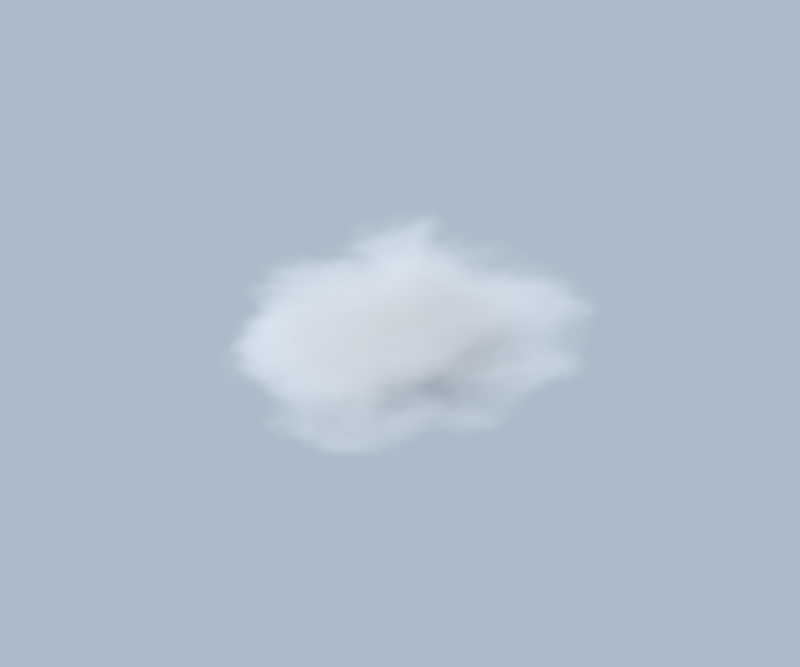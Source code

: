# Source: fog.blend  (saved by Blender 5.2.45; exported with 4.5.12 LTS)
import bpy
from mathutils import Matrix  # noqa: F401  (used for matrix-valued properties, if any)

bpy.ops.wm.read_factory_settings(use_empty=True)
scene = bpy.context.scene
scene.name = 'Scene'

# ---- collections
col_collection = bpy.data.collections.new('Collection'); scene.collection.children.link(col_collection)

# ---- materials (node trees are filled in below, after node groups)
mat_puffvolume = bpy.data.materials.new('PuffVolume')

# ---- material node trees
mat_puffvolume.use_nodes = True; mat_puffvolume.node_tree.nodes.clear()
_N = mat_puffvolume.node_tree.nodes; _L = mat_puffvolume.node_tree.links
n0 = _N.new('ShaderNodeOutputMaterial'); n0.name = 'Material Output'; n0.location = (0, 0)
n1 = _N.new('ShaderNodeVolumePrincipled'); n1.name = 'Principled Volume'; n1.location = (0, 0)
n1.inputs[0].default_value = (0.95, 0.97, 1.0, 1.0)
n1.inputs[4].default_value = 0.2
n2 = _N.new('ShaderNodeTexCoord'); n2.name = 'Texture Coordinate'; n2.location = (0, 0)
n3 = _N.new('ShaderNodeTexNoise'); n3.name = 'Lumps'; n3.location = (0, 0)
n3.width = 160
n3.noise_dimensions = '4D'
n3.inputs[1].default_value = 19.6
n3.inputs[2].default_value = 1.6
n3.inputs[3].default_value = 10.0
n3.inputs[4].default_value = 0.55
n3.inputs[8].default_value = 0.3
n4 = _N.new('ShaderNodeTexGradient'); n4.name = 'Gradient Texture'; n4.location = (0, 0)
n4.gradient_type = 'SPHERICAL'
n5 = _N.new('ShaderNodeMath'); n5.name = 'Math'; n5.location = (0, 0)
n5.operation = 'POWER'
n5.inputs[1].default_value = 0.6
n6 = _N.new('ShaderNodeMath'); n6.name = 'Math.001'; n6.location = (0, 0)
n6.operation = 'MULTIPLY'
n7 = _N.new('ShaderNodeMapRange'); n7.name = 'Map Range'; n7.location = (0, 0)
n7.inputs[1].default_value = 0.3
n7.inputs[2].default_value = 0.55
n7.inputs[4].default_value = 22.0
_L.new(n2.outputs[3], n3.inputs[0])
_L.new(n2.outputs[3], n4.inputs[0])
_L.new(n4.outputs[1], n5.inputs[0])
_L.new(n5.outputs[0], n6.inputs[0])
_L.new(n3.outputs[0], n6.inputs[1])
_L.new(n6.outputs[0], n7.inputs[0])
_L.new(n7.outputs[0], n1.inputs[2])
_L.new(n1.outputs[0], n0.inputs[1])
n0.is_active_output = True

# ---- world
world_fogworld = bpy.data.worlds.new('FogWorld'); scene.world = world_fogworld
world_fogworld.use_nodes = True; world_fogworld.node_tree.nodes.clear()
_N = world_fogworld.node_tree.nodes; _L = world_fogworld.node_tree.links
n0 = _N.new('ShaderNodeBackground'); n0.name = 'Background'; n0.location = (-200, 100)
n0.inputs[0].default_value = (0.55, 0.66, 0.78, 1.0)
n0.inputs[1].default_value = 0.75
n1 = _N.new('ShaderNodeOutputWorld'); n1.name = 'World Output'; n1.location = (200, 100)
_L.new(n0.outputs[0], n1.inputs[0])
n1.is_active_output = True

# ---- cameras
cam_fogcam = bpy.data.cameras.new('FogCam')
cam_fogcam.type = 'ORTHO'
cam_fogcam.ortho_scale = 3.2

# ---- lights
light_fogsun = bpy.data.lights.new('FogSun', 'SUN')
light_fogsun.color = (1.0, 0.96, 0.9)
light_fogsun.angle = 0.05236
light_fogsun.energy = 5.0

# ---- meshes
me_puffdomain_003 = bpy.data.meshes.new('PuffDomain.003')
me_puffdomain_003.from_pydata([(-1.0, -1.0, -1.0), (-1.0, -1.0, 1.0), (-1.0, 1.0, -1.0), (-1.0, 1.0, 1.0), (1.0, -1.0, -1.0), (1.0, -1.0, 1.0), (1.0, 1.0, -1.0), (1.0, 1.0, 1.0)], [], [(0, 1, 3, 2), (4, 6, 7, 5), (0, 4, 5, 1), (2, 3, 7, 6), (0, 2, 6, 4), (1, 5, 7, 3)])
me_puffdomain_003.materials.append(mat_puffvolume)
me_puffdomain_003.update()

# ---- objects
ob_sun = bpy.data.objects.new('Sun', light_fogsun)
ob_camera = bpy.data.objects.new('Camera', cam_fogcam)
ob_puff = bpy.data.objects.new('Puff', me_puffdomain_003)

# ---- transforms, parenting, visibility, modifiers, constraints
ob_sun.location = (0.0, 0.0, 0.0)
ob_sun.rotation_euler = (0.6501, -1.081e-07, -1.406)
ob_camera.location = (0.0, -17.32, 10.0)
ob_camera.rotation_euler = (1.047, 0.0, 0.0)
ob_puff.location = (0.0, 0.0, 0.0)
ob_puff.rotation_euler = (0.0, 0.0, 4.0)
ob_puff.scale = (1.4, 1.25, 0.5)

# ---- collection membership
scene.collection.objects.link(ob_sun)
scene.collection.objects.link(ob_camera)
scene.collection.objects.link(ob_puff)

# ---- scene / render settings (as saved in the file)
scene.camera = ob_camera
scene.frame_start = 1; scene.frame_end = 250; scene.frame_set(1)
scene.render.engine = 'CYCLES'
scene.render.resolution_x = 384
scene.render.resolution_y = 320
scene.render.film_transparent = True
scene.render.bake_bias = 0.0
scene.render.bake_samples = 0
scene.render.compositor_device = 'GPU'
scene.cycles.samples = 48
scene.cycles.volume_bounces = 2
scene.eevee.use_volume_custom_range = False
scene.eevee.fast_gi_thickness_near = 0.1
scene.eevee.fast_gi_thickness_far = 0.0
scene.eevee.ray_tracing_options.screen_trace_thickness = 0.1
scene.view_settings.view_transform = 'Standard'
bpy.context.view_layer.update()
